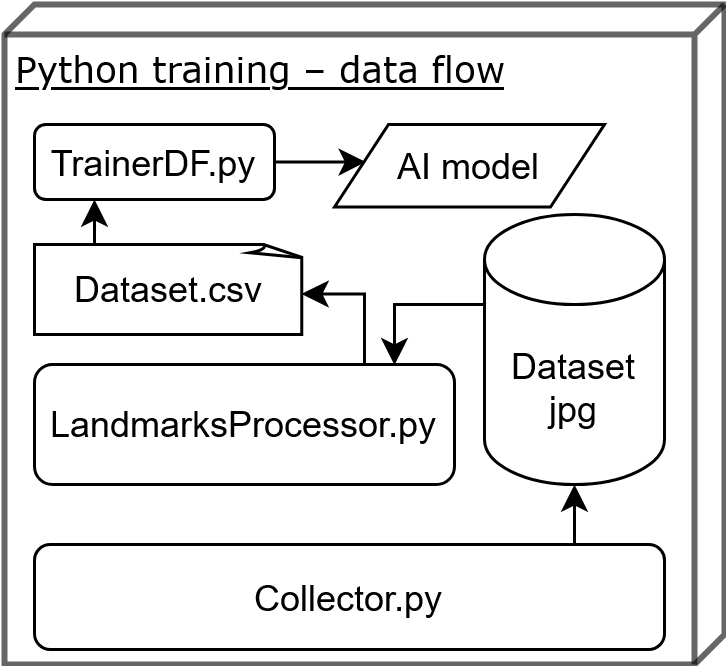

The diagram above was exported from draw.io. Its source (the exported page's mxGraphModel, read from the mxfile embedded in the PNG):
<mxGraphModel dx="1156" dy="1644" grid="1" gridSize="10" guides="1" tooltips="1" connect="1" arrows="1" fold="1" page="1" pageScale="1" pageWidth="827" pageHeight="1169" math="0" shadow="0">
  <root>
    <mxCell id="0" />
    <mxCell id="1" parent="0" />
    <mxCell id="ytuj6HrvdCnYmiBNC3nB-2" value="" style="group;strokeWidth=2;opacity=60;" vertex="1" connectable="0" parent="1">
      <mxGeometry x="620" y="-220" width="240" height="220" as="geometry" />
    </mxCell>
    <mxCell id="ytuj6HrvdCnYmiBNC3nB-3" value="Python training – data flow" style="verticalAlign=top;align=left;spacingTop=8;spacingLeft=2;spacingRight=12;shape=cube;size=10;direction=south;fontStyle=4;html=1;rounded=0;shadow=0;comic=0;labelBackgroundColor=none;strokeWidth=2;fontFamily=Verdana;fontSize=12;opacity=60;" vertex="1" parent="ytuj6HrvdCnYmiBNC3nB-2">
      <mxGeometry width="239.99999999999997" height="220" as="geometry" />
    </mxCell>
    <mxCell id="ytuj6HrvdCnYmiBNC3nB-4" value="Collector.py" style="rounded=1;whiteSpace=wrap;html=1;" vertex="1" parent="ytuj6HrvdCnYmiBNC3nB-2">
      <mxGeometry x="10" y="180" width="210" height="35" as="geometry" />
    </mxCell>
    <mxCell id="ytuj6HrvdCnYmiBNC3nB-5" value="Dataset&lt;br&gt;jpg" style="shape=cylinder3;whiteSpace=wrap;html=1;boundedLbl=1;backgroundOutline=1;size=15;" vertex="1" parent="ytuj6HrvdCnYmiBNC3nB-2">
      <mxGeometry x="160" y="70" width="60" height="90" as="geometry" />
    </mxCell>
    <mxCell id="ytuj6HrvdCnYmiBNC3nB-6" value="LandmarksProcessor.py" style="rounded=1;whiteSpace=wrap;html=1;" vertex="1" parent="ytuj6HrvdCnYmiBNC3nB-2">
      <mxGeometry x="10" y="120" width="140" height="40" as="geometry" />
    </mxCell>
    <mxCell id="ytuj6HrvdCnYmiBNC3nB-7" style="edgeStyle=orthogonalEdgeStyle;rounded=0;orthogonalLoop=1;jettySize=auto;html=1;entryX=0.25;entryY=1;entryDx=0;entryDy=0;" edge="1" parent="ytuj6HrvdCnYmiBNC3nB-2" source="ytuj6HrvdCnYmiBNC3nB-8" target="ytuj6HrvdCnYmiBNC3nB-9">
      <mxGeometry relative="1" as="geometry">
        <Array as="points">
          <mxPoint x="30" y="80" />
          <mxPoint x="30" y="80" />
        </Array>
      </mxGeometry>
    </mxCell>
    <mxCell id="ytuj6HrvdCnYmiBNC3nB-8" value="Dataset.csv" style="whiteSpace=wrap;html=1;shape=mxgraph.basic.document" vertex="1" parent="ytuj6HrvdCnYmiBNC3nB-2">
      <mxGeometry x="10" y="80" width="90" height="30" as="geometry" />
    </mxCell>
    <mxCell id="ytuj6HrvdCnYmiBNC3nB-9" value="TrainerDF.py" style="rounded=1;whiteSpace=wrap;html=1;" vertex="1" parent="ytuj6HrvdCnYmiBNC3nB-2">
      <mxGeometry x="10" y="40" width="80" height="25" as="geometry" />
    </mxCell>
    <mxCell id="ytuj6HrvdCnYmiBNC3nB-10" style="edgeStyle=orthogonalEdgeStyle;rounded=0;orthogonalLoop=1;jettySize=auto;html=1;entryX=0.5;entryY=1;entryDx=0;entryDy=0;entryPerimeter=0;" edge="1" parent="ytuj6HrvdCnYmiBNC3nB-2" source="ytuj6HrvdCnYmiBNC3nB-4" target="ytuj6HrvdCnYmiBNC3nB-5">
      <mxGeometry relative="1" as="geometry">
        <Array as="points">
          <mxPoint x="190" y="170" />
          <mxPoint x="190" y="170" />
        </Array>
      </mxGeometry>
    </mxCell>
    <mxCell id="ytuj6HrvdCnYmiBNC3nB-11" style="edgeStyle=orthogonalEdgeStyle;rounded=0;orthogonalLoop=1;jettySize=auto;html=1;entryX=0.989;entryY=0.549;entryDx=0;entryDy=0;entryPerimeter=0;" edge="1" parent="ytuj6HrvdCnYmiBNC3nB-2" source="ytuj6HrvdCnYmiBNC3nB-6" target="ytuj6HrvdCnYmiBNC3nB-8">
      <mxGeometry relative="1" as="geometry">
        <Array as="points">
          <mxPoint x="120" y="97" />
        </Array>
      </mxGeometry>
    </mxCell>
    <mxCell id="ytuj6HrvdCnYmiBNC3nB-12" value="AI model" style="shape=parallelogram;perimeter=parallelogramPerimeter;whiteSpace=wrap;html=1;dashed=0;" vertex="1" parent="ytuj6HrvdCnYmiBNC3nB-2">
      <mxGeometry x="110" y="40" width="90" height="27.5" as="geometry" />
    </mxCell>
    <mxCell id="ytuj6HrvdCnYmiBNC3nB-13" style="edgeStyle=orthogonalEdgeStyle;rounded=0;orthogonalLoop=1;jettySize=auto;html=1;entryX=0.858;entryY=0.004;entryDx=0;entryDy=0;entryPerimeter=0;" edge="1" parent="ytuj6HrvdCnYmiBNC3nB-2" source="ytuj6HrvdCnYmiBNC3nB-5" target="ytuj6HrvdCnYmiBNC3nB-6">
      <mxGeometry relative="1" as="geometry">
        <Array as="points">
          <mxPoint x="130" y="100" />
          <mxPoint x="130" y="120" />
        </Array>
      </mxGeometry>
    </mxCell>
    <mxCell id="ytuj6HrvdCnYmiBNC3nB-14" style="edgeStyle=orthogonalEdgeStyle;rounded=0;orthogonalLoop=1;jettySize=auto;html=1;entryX=0.116;entryY=0.455;entryDx=0;entryDy=0;entryPerimeter=0;" edge="1" parent="ytuj6HrvdCnYmiBNC3nB-2" source="ytuj6HrvdCnYmiBNC3nB-9" target="ytuj6HrvdCnYmiBNC3nB-12">
      <mxGeometry relative="1" as="geometry" />
    </mxCell>
  </root>
</mxGraphModel>